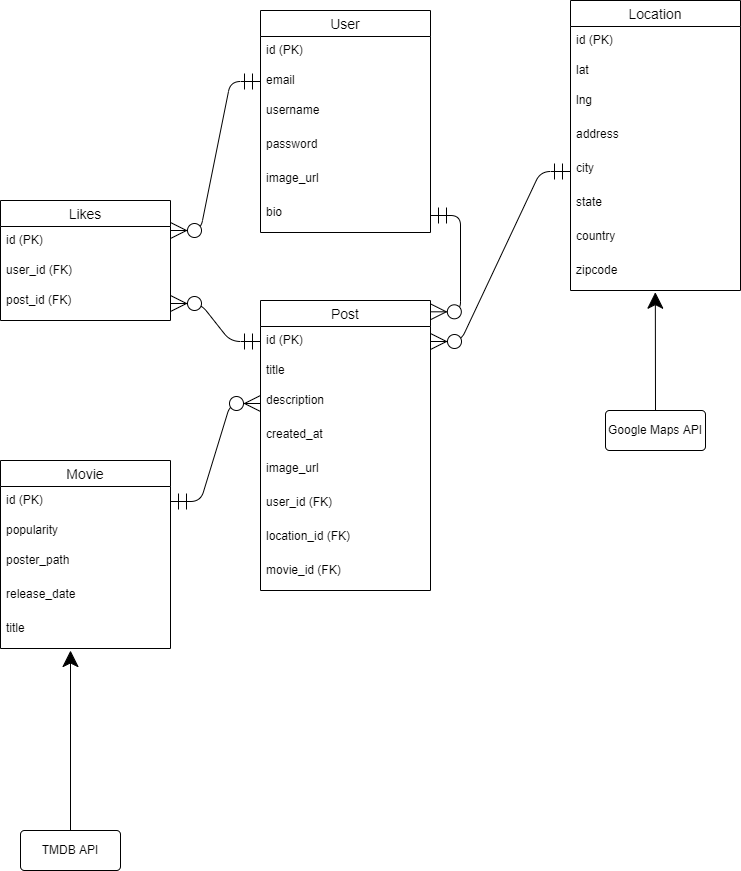

The diagram above was exported from draw.io. Its source (the exported page's mxGraphModel, read from the mxfile embedded in the PNG):
<mxGraphModel dx="2062" dy="1057" grid="1" gridSize="10" guides="1" tooltips="1" connect="1" arrows="1" fold="1" page="1" pageScale="1" pageWidth="850" pageHeight="1100" math="0" shadow="0">
  <root>
    <mxCell id="0" />
    <mxCell id="1" parent="0" />
    <mxCell id="3dTmkySYWAf4_3BxG4Fs-1" value="Post" style="swimlane;fontStyle=0;childLayout=stackLayout;horizontal=1;startSize=26;horizontalStack=0;resizeParent=1;resizeParentMax=0;resizeLast=0;collapsible=1;marginBottom=0;align=center;fontSize=14;hachureGap=4;pointerEvents=0;" vertex="1" parent="1">
      <mxGeometry x="330" y="330" width="170" height="290" as="geometry">
        <mxRectangle x="50" y="40" width="90" height="26" as="alternateBounds" />
      </mxGeometry>
    </mxCell>
    <mxCell id="3dTmkySYWAf4_3BxG4Fs-2" value="id (PK)" style="text;strokeColor=none;fillColor=none;spacingLeft=4;spacingRight=4;overflow=hidden;rotatable=0;points=[[0,0.5],[1,0.5]];portConstraint=eastwest;fontSize=12;" vertex="1" parent="3dTmkySYWAf4_3BxG4Fs-1">
      <mxGeometry y="26" width="170" height="30" as="geometry" />
    </mxCell>
    <mxCell id="3dTmkySYWAf4_3BxG4Fs-3" value="title" style="text;strokeColor=none;fillColor=none;spacingLeft=4;spacingRight=4;overflow=hidden;rotatable=0;points=[[0,0.5],[1,0.5]];portConstraint=eastwest;fontSize=12;" vertex="1" parent="3dTmkySYWAf4_3BxG4Fs-1">
      <mxGeometry y="56" width="170" height="30" as="geometry" />
    </mxCell>
    <mxCell id="3dTmkySYWAf4_3BxG4Fs-4" value="description" style="text;strokeColor=none;fillColor=none;spacingLeft=4;spacingRight=4;overflow=hidden;rotatable=0;points=[[0,0.5],[1,0.5]];portConstraint=eastwest;fontSize=12;" vertex="1" parent="3dTmkySYWAf4_3BxG4Fs-1">
      <mxGeometry y="86" width="170" height="34" as="geometry" />
    </mxCell>
    <mxCell id="3dTmkySYWAf4_3BxG4Fs-5" value="created_at" style="text;strokeColor=none;fillColor=none;spacingLeft=4;spacingRight=4;overflow=hidden;rotatable=0;points=[[0,0.5],[1,0.5]];portConstraint=eastwest;fontSize=12;" vertex="1" parent="3dTmkySYWAf4_3BxG4Fs-1">
      <mxGeometry y="120" width="170" height="34" as="geometry" />
    </mxCell>
    <mxCell id="3dTmkySYWAf4_3BxG4Fs-6" value="image_url" style="text;strokeColor=none;fillColor=none;spacingLeft=4;spacingRight=4;overflow=hidden;rotatable=0;points=[[0,0.5],[1,0.5]];portConstraint=eastwest;fontSize=12;" vertex="1" parent="3dTmkySYWAf4_3BxG4Fs-1">
      <mxGeometry y="154" width="170" height="34" as="geometry" />
    </mxCell>
    <mxCell id="3dTmkySYWAf4_3BxG4Fs-7" value="user_id (FK)" style="text;strokeColor=none;fillColor=none;spacingLeft=4;spacingRight=4;overflow=hidden;rotatable=0;points=[[0,0.5],[1,0.5]];portConstraint=eastwest;fontSize=12;" vertex="1" parent="3dTmkySYWAf4_3BxG4Fs-1">
      <mxGeometry y="188" width="170" height="34" as="geometry" />
    </mxCell>
    <mxCell id="3dTmkySYWAf4_3BxG4Fs-8" value="location_id (FK)" style="text;strokeColor=none;fillColor=none;spacingLeft=4;spacingRight=4;overflow=hidden;rotatable=0;points=[[0,0.5],[1,0.5]];portConstraint=eastwest;fontSize=12;" vertex="1" parent="3dTmkySYWAf4_3BxG4Fs-1">
      <mxGeometry y="222" width="170" height="34" as="geometry" />
    </mxCell>
    <mxCell id="3dTmkySYWAf4_3BxG4Fs-9" value="movie_id (FK)" style="text;strokeColor=none;fillColor=none;spacingLeft=4;spacingRight=4;overflow=hidden;rotatable=0;points=[[0,0.5],[1,0.5]];portConstraint=eastwest;fontSize=12;" vertex="1" parent="3dTmkySYWAf4_3BxG4Fs-1">
      <mxGeometry y="256" width="170" height="34" as="geometry" />
    </mxCell>
    <mxCell id="3dTmkySYWAf4_3BxG4Fs-15" value="User" style="swimlane;fontStyle=0;childLayout=stackLayout;horizontal=1;startSize=26;horizontalStack=0;resizeParent=1;resizeParentMax=0;resizeLast=0;collapsible=1;marginBottom=0;align=center;fontSize=14;hachureGap=4;pointerEvents=0;" vertex="1" parent="1">
      <mxGeometry x="330" y="40" width="170" height="222" as="geometry">
        <mxRectangle x="50" y="40" width="90" height="26" as="alternateBounds" />
      </mxGeometry>
    </mxCell>
    <mxCell id="3dTmkySYWAf4_3BxG4Fs-16" value="id (PK)" style="text;strokeColor=none;fillColor=none;spacingLeft=4;spacingRight=4;overflow=hidden;rotatable=0;points=[[0,0.5],[1,0.5]];portConstraint=eastwest;fontSize=12;" vertex="1" parent="3dTmkySYWAf4_3BxG4Fs-15">
      <mxGeometry y="26" width="170" height="30" as="geometry" />
    </mxCell>
    <mxCell id="3dTmkySYWAf4_3BxG4Fs-17" value="email" style="text;strokeColor=none;fillColor=none;spacingLeft=4;spacingRight=4;overflow=hidden;rotatable=0;points=[[0,0.5],[1,0.5]];portConstraint=eastwest;fontSize=12;" vertex="1" parent="3dTmkySYWAf4_3BxG4Fs-15">
      <mxGeometry y="56" width="170" height="30" as="geometry" />
    </mxCell>
    <mxCell id="3dTmkySYWAf4_3BxG4Fs-18" value="username" style="text;strokeColor=none;fillColor=none;spacingLeft=4;spacingRight=4;overflow=hidden;rotatable=0;points=[[0,0.5],[1,0.5]];portConstraint=eastwest;fontSize=12;" vertex="1" parent="3dTmkySYWAf4_3BxG4Fs-15">
      <mxGeometry y="86" width="170" height="34" as="geometry" />
    </mxCell>
    <mxCell id="3dTmkySYWAf4_3BxG4Fs-19" value="password" style="text;strokeColor=none;fillColor=none;spacingLeft=4;spacingRight=4;overflow=hidden;rotatable=0;points=[[0,0.5],[1,0.5]];portConstraint=eastwest;fontSize=12;" vertex="1" parent="3dTmkySYWAf4_3BxG4Fs-15">
      <mxGeometry y="120" width="170" height="34" as="geometry" />
    </mxCell>
    <mxCell id="3dTmkySYWAf4_3BxG4Fs-20" value="image_url" style="text;strokeColor=none;fillColor=none;spacingLeft=4;spacingRight=4;overflow=hidden;rotatable=0;points=[[0,0.5],[1,0.5]];portConstraint=eastwest;fontSize=12;" vertex="1" parent="3dTmkySYWAf4_3BxG4Fs-15">
      <mxGeometry y="154" width="170" height="34" as="geometry" />
    </mxCell>
    <mxCell id="3dTmkySYWAf4_3BxG4Fs-21" value="bio" style="text;strokeColor=none;fillColor=none;spacingLeft=4;spacingRight=4;overflow=hidden;rotatable=0;points=[[0,0.5],[1,0.5]];portConstraint=eastwest;fontSize=12;" vertex="1" parent="3dTmkySYWAf4_3BxG4Fs-15">
      <mxGeometry y="188" width="170" height="34" as="geometry" />
    </mxCell>
    <mxCell id="3dTmkySYWAf4_3BxG4Fs-29" value="Location" style="swimlane;fontStyle=0;childLayout=stackLayout;horizontal=1;startSize=26;horizontalStack=0;resizeParent=1;resizeParentMax=0;resizeLast=0;collapsible=1;marginBottom=0;align=center;fontSize=14;hachureGap=4;pointerEvents=0;" vertex="1" parent="1">
      <mxGeometry x="640" y="30" width="170" height="290" as="geometry">
        <mxRectangle x="50" y="40" width="90" height="26" as="alternateBounds" />
      </mxGeometry>
    </mxCell>
    <mxCell id="3dTmkySYWAf4_3BxG4Fs-30" value="id (PK)" style="text;strokeColor=none;fillColor=none;spacingLeft=4;spacingRight=4;overflow=hidden;rotatable=0;points=[[0,0.5],[1,0.5]];portConstraint=eastwest;fontSize=12;" vertex="1" parent="3dTmkySYWAf4_3BxG4Fs-29">
      <mxGeometry y="26" width="170" height="30" as="geometry" />
    </mxCell>
    <mxCell id="3dTmkySYWAf4_3BxG4Fs-31" value="lat" style="text;strokeColor=none;fillColor=none;spacingLeft=4;spacingRight=4;overflow=hidden;rotatable=0;points=[[0,0.5],[1,0.5]];portConstraint=eastwest;fontSize=12;" vertex="1" parent="3dTmkySYWAf4_3BxG4Fs-29">
      <mxGeometry y="56" width="170" height="30" as="geometry" />
    </mxCell>
    <mxCell id="3dTmkySYWAf4_3BxG4Fs-32" value="lng" style="text;strokeColor=none;fillColor=none;spacingLeft=4;spacingRight=4;overflow=hidden;rotatable=0;points=[[0,0.5],[1,0.5]];portConstraint=eastwest;fontSize=12;" vertex="1" parent="3dTmkySYWAf4_3BxG4Fs-29">
      <mxGeometry y="86" width="170" height="34" as="geometry" />
    </mxCell>
    <mxCell id="3dTmkySYWAf4_3BxG4Fs-33" value="address" style="text;strokeColor=none;fillColor=none;spacingLeft=4;spacingRight=4;overflow=hidden;rotatable=0;points=[[0,0.5],[1,0.5]];portConstraint=eastwest;fontSize=12;" vertex="1" parent="3dTmkySYWAf4_3BxG4Fs-29">
      <mxGeometry y="120" width="170" height="34" as="geometry" />
    </mxCell>
    <mxCell id="3dTmkySYWAf4_3BxG4Fs-34" value="city" style="text;strokeColor=none;fillColor=none;spacingLeft=4;spacingRight=4;overflow=hidden;rotatable=0;points=[[0,0.5],[1,0.5]];portConstraint=eastwest;fontSize=12;" vertex="1" parent="3dTmkySYWAf4_3BxG4Fs-29">
      <mxGeometry y="154" width="170" height="34" as="geometry" />
    </mxCell>
    <mxCell id="3dTmkySYWAf4_3BxG4Fs-35" value="state" style="text;strokeColor=none;fillColor=none;spacingLeft=4;spacingRight=4;overflow=hidden;rotatable=0;points=[[0,0.5],[1,0.5]];portConstraint=eastwest;fontSize=12;" vertex="1" parent="3dTmkySYWAf4_3BxG4Fs-29">
      <mxGeometry y="188" width="170" height="34" as="geometry" />
    </mxCell>
    <mxCell id="3dTmkySYWAf4_3BxG4Fs-36" value="country" style="text;strokeColor=none;fillColor=none;spacingLeft=4;spacingRight=4;overflow=hidden;rotatable=0;points=[[0,0.5],[1,0.5]];portConstraint=eastwest;fontSize=12;" vertex="1" parent="3dTmkySYWAf4_3BxG4Fs-29">
      <mxGeometry y="222" width="170" height="34" as="geometry" />
    </mxCell>
    <mxCell id="3dTmkySYWAf4_3BxG4Fs-37" value="zipcode" style="text;strokeColor=none;fillColor=none;spacingLeft=4;spacingRight=4;overflow=hidden;rotatable=0;points=[[0,0.5],[1,0.5]];portConstraint=eastwest;fontSize=12;" vertex="1" parent="3dTmkySYWAf4_3BxG4Fs-29">
      <mxGeometry y="256" width="170" height="34" as="geometry" />
    </mxCell>
    <mxCell id="3dTmkySYWAf4_3BxG4Fs-39" value="Movie" style="swimlane;fontStyle=0;childLayout=stackLayout;horizontal=1;startSize=26;horizontalStack=0;resizeParent=1;resizeParentMax=0;resizeLast=0;collapsible=1;marginBottom=0;align=center;fontSize=14;hachureGap=4;pointerEvents=0;" vertex="1" parent="1">
      <mxGeometry x="70" y="490" width="170" height="188" as="geometry">
        <mxRectangle x="50" y="40" width="90" height="26" as="alternateBounds" />
      </mxGeometry>
    </mxCell>
    <mxCell id="3dTmkySYWAf4_3BxG4Fs-40" value="id (PK)" style="text;strokeColor=none;fillColor=none;spacingLeft=4;spacingRight=4;overflow=hidden;rotatable=0;points=[[0,0.5],[1,0.5]];portConstraint=eastwest;fontSize=12;" vertex="1" parent="3dTmkySYWAf4_3BxG4Fs-39">
      <mxGeometry y="26" width="170" height="30" as="geometry" />
    </mxCell>
    <mxCell id="3dTmkySYWAf4_3BxG4Fs-41" value="popularity" style="text;strokeColor=none;fillColor=none;spacingLeft=4;spacingRight=4;overflow=hidden;rotatable=0;points=[[0,0.5],[1,0.5]];portConstraint=eastwest;fontSize=12;" vertex="1" parent="3dTmkySYWAf4_3BxG4Fs-39">
      <mxGeometry y="56" width="170" height="30" as="geometry" />
    </mxCell>
    <mxCell id="3dTmkySYWAf4_3BxG4Fs-42" value="poster_path" style="text;strokeColor=none;fillColor=none;spacingLeft=4;spacingRight=4;overflow=hidden;rotatable=0;points=[[0,0.5],[1,0.5]];portConstraint=eastwest;fontSize=12;" vertex="1" parent="3dTmkySYWAf4_3BxG4Fs-39">
      <mxGeometry y="86" width="170" height="34" as="geometry" />
    </mxCell>
    <mxCell id="3dTmkySYWAf4_3BxG4Fs-43" value="release_date" style="text;strokeColor=none;fillColor=none;spacingLeft=4;spacingRight=4;overflow=hidden;rotatable=0;points=[[0,0.5],[1,0.5]];portConstraint=eastwest;fontSize=12;" vertex="1" parent="3dTmkySYWAf4_3BxG4Fs-39">
      <mxGeometry y="120" width="170" height="34" as="geometry" />
    </mxCell>
    <mxCell id="3dTmkySYWAf4_3BxG4Fs-44" value="title" style="text;strokeColor=none;fillColor=none;spacingLeft=4;spacingRight=4;overflow=hidden;rotatable=0;points=[[0,0.5],[1,0.5]];portConstraint=eastwest;fontSize=12;" vertex="1" parent="3dTmkySYWAf4_3BxG4Fs-39">
      <mxGeometry y="154" width="170" height="34" as="geometry" />
    </mxCell>
    <mxCell id="3dTmkySYWAf4_3BxG4Fs-52" value="Likes" style="swimlane;fontStyle=0;childLayout=stackLayout;horizontal=1;startSize=26;horizontalStack=0;resizeParent=1;resizeParentMax=0;resizeLast=0;collapsible=1;marginBottom=0;align=center;fontSize=14;hachureGap=4;pointerEvents=0;" vertex="1" parent="1">
      <mxGeometry x="70" y="230" width="170" height="120" as="geometry">
        <mxRectangle x="50" y="40" width="90" height="26" as="alternateBounds" />
      </mxGeometry>
    </mxCell>
    <mxCell id="3dTmkySYWAf4_3BxG4Fs-53" value="id (PK)" style="text;strokeColor=none;fillColor=none;spacingLeft=4;spacingRight=4;overflow=hidden;rotatable=0;points=[[0,0.5],[1,0.5]];portConstraint=eastwest;fontSize=12;" vertex="1" parent="3dTmkySYWAf4_3BxG4Fs-52">
      <mxGeometry y="26" width="170" height="30" as="geometry" />
    </mxCell>
    <mxCell id="3dTmkySYWAf4_3BxG4Fs-54" value="user_id (FK)" style="text;strokeColor=none;fillColor=none;spacingLeft=4;spacingRight=4;overflow=hidden;rotatable=0;points=[[0,0.5],[1,0.5]];portConstraint=eastwest;fontSize=12;" vertex="1" parent="3dTmkySYWAf4_3BxG4Fs-52">
      <mxGeometry y="56" width="170" height="30" as="geometry" />
    </mxCell>
    <mxCell id="3dTmkySYWAf4_3BxG4Fs-55" value="post_id (FK)" style="text;strokeColor=none;fillColor=none;spacingLeft=4;spacingRight=4;overflow=hidden;rotatable=0;points=[[0,0.5],[1,0.5]];portConstraint=eastwest;fontSize=12;" vertex="1" parent="3dTmkySYWAf4_3BxG4Fs-52">
      <mxGeometry y="86" width="170" height="34" as="geometry" />
    </mxCell>
    <mxCell id="3dTmkySYWAf4_3BxG4Fs-58" value="TMDB API" style="rounded=1;arcSize=10;whiteSpace=wrap;html=1;align=center;hachureGap=4;pointerEvents=0;" vertex="1" parent="1">
      <mxGeometry x="90" y="860" width="100" height="40" as="geometry" />
    </mxCell>
    <mxCell id="3dTmkySYWAf4_3BxG4Fs-65" value="Google Maps API" style="rounded=1;arcSize=10;whiteSpace=wrap;html=1;align=center;hachureGap=4;pointerEvents=0;" vertex="1" parent="1">
      <mxGeometry x="675" y="440" width="100" height="40" as="geometry" />
    </mxCell>
    <mxCell id="3dTmkySYWAf4_3BxG4Fs-66" value="" style="edgeStyle=entityRelationEdgeStyle;fontSize=12;html=1;endArrow=ERzeroToMany;startArrow=ERmandOne;startSize=14;endSize=14;sourcePerimeterSpacing=8;targetPerimeterSpacing=8;entryX=1;entryY=0.25;entryDx=0;entryDy=0;exitX=0;exitY=0.5;exitDx=0;exitDy=0;" edge="1" parent="1" source="3dTmkySYWAf4_3BxG4Fs-17" target="3dTmkySYWAf4_3BxG4Fs-52">
      <mxGeometry width="100" height="100" relative="1" as="geometry">
        <mxPoint x="70" y="160" as="sourcePoint" />
        <mxPoint x="170" y="60" as="targetPoint" />
      </mxGeometry>
    </mxCell>
    <mxCell id="3dTmkySYWAf4_3BxG4Fs-67" value="" style="edgeStyle=entityRelationEdgeStyle;fontSize=12;html=1;endArrow=ERzeroToMany;startArrow=ERmandOne;startSize=14;endSize=14;sourcePerimeterSpacing=8;targetPerimeterSpacing=8;entryX=1;entryY=0.5;entryDx=0;entryDy=0;exitX=0;exitY=0.5;exitDx=0;exitDy=0;" edge="1" parent="1" source="3dTmkySYWAf4_3BxG4Fs-2" target="3dTmkySYWAf4_3BxG4Fs-55">
      <mxGeometry width="100" height="100" relative="1" as="geometry">
        <mxPoint x="270" y="410" as="sourcePoint" />
        <mxPoint x="80" y="539" as="targetPoint" />
      </mxGeometry>
    </mxCell>
    <mxCell id="3dTmkySYWAf4_3BxG4Fs-68" value="" style="edgeStyle=entityRelationEdgeStyle;fontSize=12;html=1;endArrow=ERzeroToMany;startArrow=ERmandOne;startSize=14;endSize=14;sourcePerimeterSpacing=8;targetPerimeterSpacing=8;entryX=0;entryY=0.5;entryDx=0;entryDy=0;exitX=1;exitY=0.5;exitDx=0;exitDy=0;" edge="1" parent="1" source="3dTmkySYWAf4_3BxG4Fs-40" target="3dTmkySYWAf4_3BxG4Fs-4">
      <mxGeometry width="100" height="100" relative="1" as="geometry">
        <mxPoint x="200" y="448" as="sourcePoint" />
        <mxPoint x="110" y="410" as="targetPoint" />
      </mxGeometry>
    </mxCell>
    <mxCell id="3dTmkySYWAf4_3BxG4Fs-69" value="" style="edgeStyle=entityRelationEdgeStyle;fontSize=12;html=1;endArrow=ERzeroToMany;startArrow=ERmandOne;startSize=14;endSize=14;sourcePerimeterSpacing=8;targetPerimeterSpacing=8;entryX=1;entryY=0.5;entryDx=0;entryDy=0;exitX=0;exitY=0.5;exitDx=0;exitDy=0;" edge="1" parent="1" source="3dTmkySYWAf4_3BxG4Fs-34" target="3dTmkySYWAf4_3BxG4Fs-2">
      <mxGeometry width="100" height="100" relative="1" as="geometry">
        <mxPoint x="520" y="298" as="sourcePoint" />
        <mxPoint x="610" y="200" as="targetPoint" />
      </mxGeometry>
    </mxCell>
    <mxCell id="3dTmkySYWAf4_3BxG4Fs-70" value="" style="endArrow=classic;html=1;startSize=14;endSize=14;sourcePerimeterSpacing=8;targetPerimeterSpacing=8;exitX=0.5;exitY=0;exitDx=0;exitDy=0;entryX=0.499;entryY=1.05;entryDx=0;entryDy=0;entryPerimeter=0;" edge="1" parent="1" source="3dTmkySYWAf4_3BxG4Fs-65" target="3dTmkySYWAf4_3BxG4Fs-37">
      <mxGeometry width="50" height="50" relative="1" as="geometry">
        <mxPoint x="400" y="710" as="sourcePoint" />
        <mxPoint x="450" y="660" as="targetPoint" />
      </mxGeometry>
    </mxCell>
    <mxCell id="3dTmkySYWAf4_3BxG4Fs-71" value="" style="endArrow=classic;html=1;startSize=14;endSize=14;sourcePerimeterSpacing=8;targetPerimeterSpacing=8;exitX=0.5;exitY=0;exitDx=0;exitDy=0;" edge="1" parent="1" source="3dTmkySYWAf4_3BxG4Fs-58">
      <mxGeometry width="50" height="50" relative="1" as="geometry">
        <mxPoint x="139.66999999999996" y="838.3" as="sourcePoint" />
        <mxPoint x="140" y="680" as="targetPoint" />
      </mxGeometry>
    </mxCell>
    <mxCell id="3dTmkySYWAf4_3BxG4Fs-72" value="" style="edgeStyle=entityRelationEdgeStyle;fontSize=12;html=1;endArrow=ERzeroToMany;startArrow=ERmandOne;startSize=14;endSize=14;sourcePerimeterSpacing=8;targetPerimeterSpacing=8;entryX=0.999;entryY=0.039;entryDx=0;entryDy=0;entryPerimeter=0;" edge="1" parent="1" target="3dTmkySYWAf4_3BxG4Fs-1">
      <mxGeometry width="100" height="100" relative="1" as="geometry">
        <mxPoint x="500" y="245" as="sourcePoint" />
        <mxPoint x="250" y="270" as="targetPoint" />
      </mxGeometry>
    </mxCell>
  </root>
</mxGraphModel>